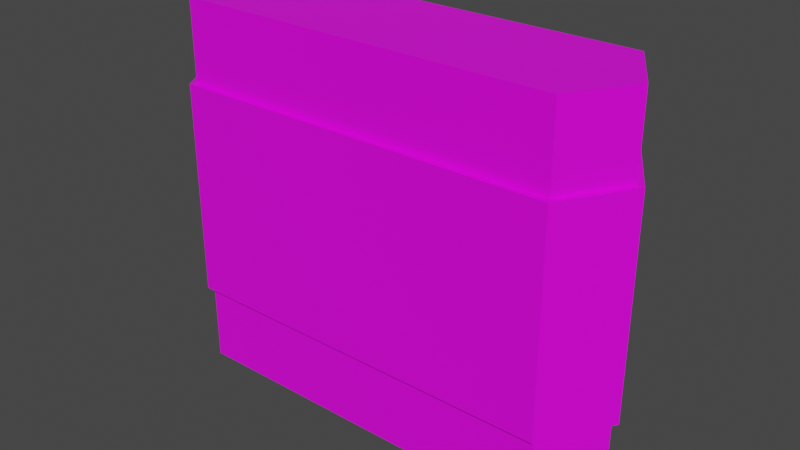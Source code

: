 # Source: tank_treads.blend  (saved by Blender 2.80.75; exported with 4.5.12 LTS)
import bpy
from mathutils import Matrix  # noqa: F401  (used for matrix-valued properties, if any)

bpy.ops.wm.read_factory_settings(use_empty=True)
scene = bpy.context.scene
scene.name = 'Scene'

# ---- collections
col_collection = bpy.data.collections.new('Collection'); scene.collection.children.link(col_collection)
col_collection_2 = bpy.data.collections.new('Collection 2'); scene.collection.children.link(col_collection_2)

# ---- images (referenced by path relative to the original .blend; pixels are not part of the script)
import os
ASSET_DIR = os.environ.get("B2B_ASSET_DIR", "")  # directory of the original .blend (textures are referenced by path, not embedded)
HERE = os.path.dirname(os.path.abspath(__file__))  # packed textures are extracted next to this script under _unpacked/

def load_image(name, relpath, width, height, colorspace="sRGB"):
    """Load a texture the original file referenced (path relative to the .blend, or extracted next to this script)."""
    p = next((c for c in (os.path.join(HERE, relpath), os.path.join(ASSET_DIR, relpath)) if relpath and os.path.exists(c)), "")
    if p:
        img = bpy.data.images.load(p, check_existing=True)
        img.name = name
    else:  # same state as the original file: an image datablock whose file is absent (Cycles renders it pink)
        img = bpy.data.images.new(name, width, height)
        img.source = "FILE"
        img.filepath = "//" + (relpath or name)
    img.colorspace_settings.name = colorspace
    return img
img_material_base_color_003 = load_image('Material Base Color.003', '', 16, 16, 'sRGB')
img_material_base_color_004 = load_image('Material Base Color.004', '', 16, 16, 'sRGB')
img_material_base_color_005 = load_image('Material Base Color.005', '_unpacked/greenTankBase.3e6c80be.png', 16, 16, 'sRGB')

# ---- materials (node trees are filled in below, after node groups)
mat_material = bpy.data.materials.new('Material')
mat_material.alpha_threshold = 0.0
mat_material.use_transparent_shadow = False
mat_material.line_color = (0.0, 0.0, 0.0, 1.0)

# ---- material node trees
mat_material.use_nodes = True; mat_material.node_tree.nodes.clear()
_N = mat_material.node_tree.nodes; _L = mat_material.node_tree.links
n0 = _N.new('ShaderNodeOutputMaterial'); n0.name = 'Material Output'; n0.location = (300, 300)
n1 = _N.new('ShaderNodeBsdfPrincipled'); n1.name = 'Principled BSDF'; n1.location = (10, 300)
n1.distribution = 'GGX'
n1.subsurface_method = 'BURLEY'
n1.inputs[2].default_value = 0.4
n1.inputs[3].default_value = 1.45
n1.inputs[27].default_value = (0.0, 0.0, 0.0, 1.0)
n1.inputs[28].default_value = 1.0
n2 = _N.new('ShaderNodeTexImage'); n2.name = 'Image Texture'; n2.location = (-280, 280)
n2.image = img_material_base_color_003
n3 = _N.new('ShaderNodeTexImage'); n3.name = 'Image Texture.001'; n3.location = (0, 0)
n3.image = img_material_base_color_004
n4 = _N.new('ShaderNodeTexImage'); n4.name = 'Image Texture.002'; n4.location = (0, 0)
n4.image = img_material_base_color_005
_L.new(n1.outputs[0], n0.inputs[0])
_L.new(n2.outputs[0], n1.inputs[0])
n0.is_active_output = True

# ---- world
world_world = bpy.data.worlds.new('World'); scene.world = world_world
world_world.use_nodes = True; world_world.node_tree.nodes.clear()
_N = world_world.node_tree.nodes; _L = world_world.node_tree.links
n0 = _N.new('ShaderNodeOutputWorld'); n0.name = 'World Output'; n0.location = (300, 300)
n1 = _N.new('ShaderNodeBackground'); n1.name = 'Background'; n1.location = (10, 300)
n1.inputs[0].default_value = (0.05088, 0.05088, 0.05088, 1.0)
_L.new(n1.outputs[0], n0.inputs[0])
n0.is_active_output = True
world_world.color = (0.05088, 0.05088, 0.05088)
world_world.use_sun_shadow = False
world_world.sun_shadow_jitter_overblur = 0.0

# ---- meshes
me_cube = bpy.data.meshes.new('Cube')
me_cube.from_pydata([(0.0, 1.0, 3.073), (0.0, 1.0, 1.764), (-3.133, 1.0, 3.073), (-3.133, 1.0, 1.764), (0.0, 0.0, 3.073), (0.0, 0.0, 1.764), (-3.736, 0.0, 3.073), (-3.736, 0.0, 1.764), (-3.843, 0.0, 0.0), (-3.843, 0.0, 1.764), (-3.176, 1.101, 0.0), (-3.176, 1.101, 1.764), (0.0, 1.101, 0.0), (0.0, 1.101, 1.764)], [(1, 5)], [(1, 3, 2, 0), (11, 3, 1, 13), (8, 9, 11, 10), (10, 11, 13, 12), (2, 6, 4, 0), (3, 7, 6, 2), (3, 11, 9, 7)])
_uv = me_cube.uv_layers.new(name='UVMap')
_uv.uv.foreach_set('vector', [0.9551, 0.5224, 0.7089, 0.5224, 0.7023, 0.4277, 0.9212, 0.4277, 0.7153, 0.8145, 0.7159, 0.7858, 0.9666, 0.7913, 0.967, 0.7983, 0.5723, 0.9205, 0.6053, 0.811, 0.7153, 0.8145, 0.6764, 0.9546, 0.6764, 0.9546, 0.7153, 0.8145, 0.967, 0.7983, 0.967, 0.9717, 0.7097, 0.1151, 0.6421, 0.1151, 0.9198, 0.02902, 0.9286, 0.1151, 0.7089, 0.5224, 0.6138, 0.5224, 0.6347, 0.4277, 0.7023, 0.4277, 0.7159, 0.7858, 0.7153, 0.8145, 0.6053, 0.811, 0.6069, 0.7836])
me_cube.materials.append(mat_material)
me_cube.use_remesh_preserve_volume = False
me_cube.use_remesh_preserve_attributes = False
me_cube.use_mirror_vertex_groups = False
me_cube.update()

# ---- objects
ob_cube = bpy.data.objects.new('Cube', me_cube)

# ---- transforms, parenting, visibility, modifiers, constraints
ob_cube.location = (0.0, 0.0, 0.0)
ob_cube.lock_rotations_4d = False
ob_cube.empty_display_type = 'ARROWS'
ob_cube.lineart.crease_threshold = 0.0
_m = ob_cube.modifiers.new('Mirror', 'MIRROR')
_m.use_axis = (True, True, True)
_m.use_mirror_u = True

# ---- collection membership
col_collection.objects.link(ob_cube)

# ---- scene / render settings (as saved in the file)
scene.frame_start = 1; scene.frame_end = 250; scene.frame_set(1)
scene.render.engine = 'BLENDER_EEVEE_NEXT'
scene.cycles.use_denoising = False
scene.cycles.samples = 128
scene.cycles.sampling_pattern = 'TABULATED_SOBOL'
scene.cycles.use_adaptive_sampling = False
scene.cycles.use_light_tree = False
scene.view_settings.view_transform = 'Filmic'
bpy.context.view_layer.update()

# ---- added for rendering (the .blend has no active camera and no usable light): camera, sun
cam_auto = bpy.data.cameras.new('AutoCamera')
cam_auto.lens = 50.0
cam_auto.sensor_width = 36.0
cam_auto.clip_end = 1000.0
ob_auto_camera = bpy.data.objects.new('AutoCamera', cam_auto)
scene.collection.objects.link(ob_auto_camera)
ob_auto_camera.location = (9.33019, -11.1962, 7.46415)
ob_auto_camera.rotation_euler = (1.09748, -7.21219e-08, 0.694738)
scene.camera = ob_auto_camera
light_auto_sun = bpy.data.lights.new('AutoSun', 'SUN')
light_auto_sun.energy = 3.0
light_auto_sun.angle = 0.0523599
ob_auto_sun = bpy.data.objects.new('AutoSun', light_auto_sun)
scene.collection.objects.link(ob_auto_sun)
ob_auto_sun.rotation_euler = (0.872665, 0.174533, 0.523599)
bpy.context.view_layer.update()
